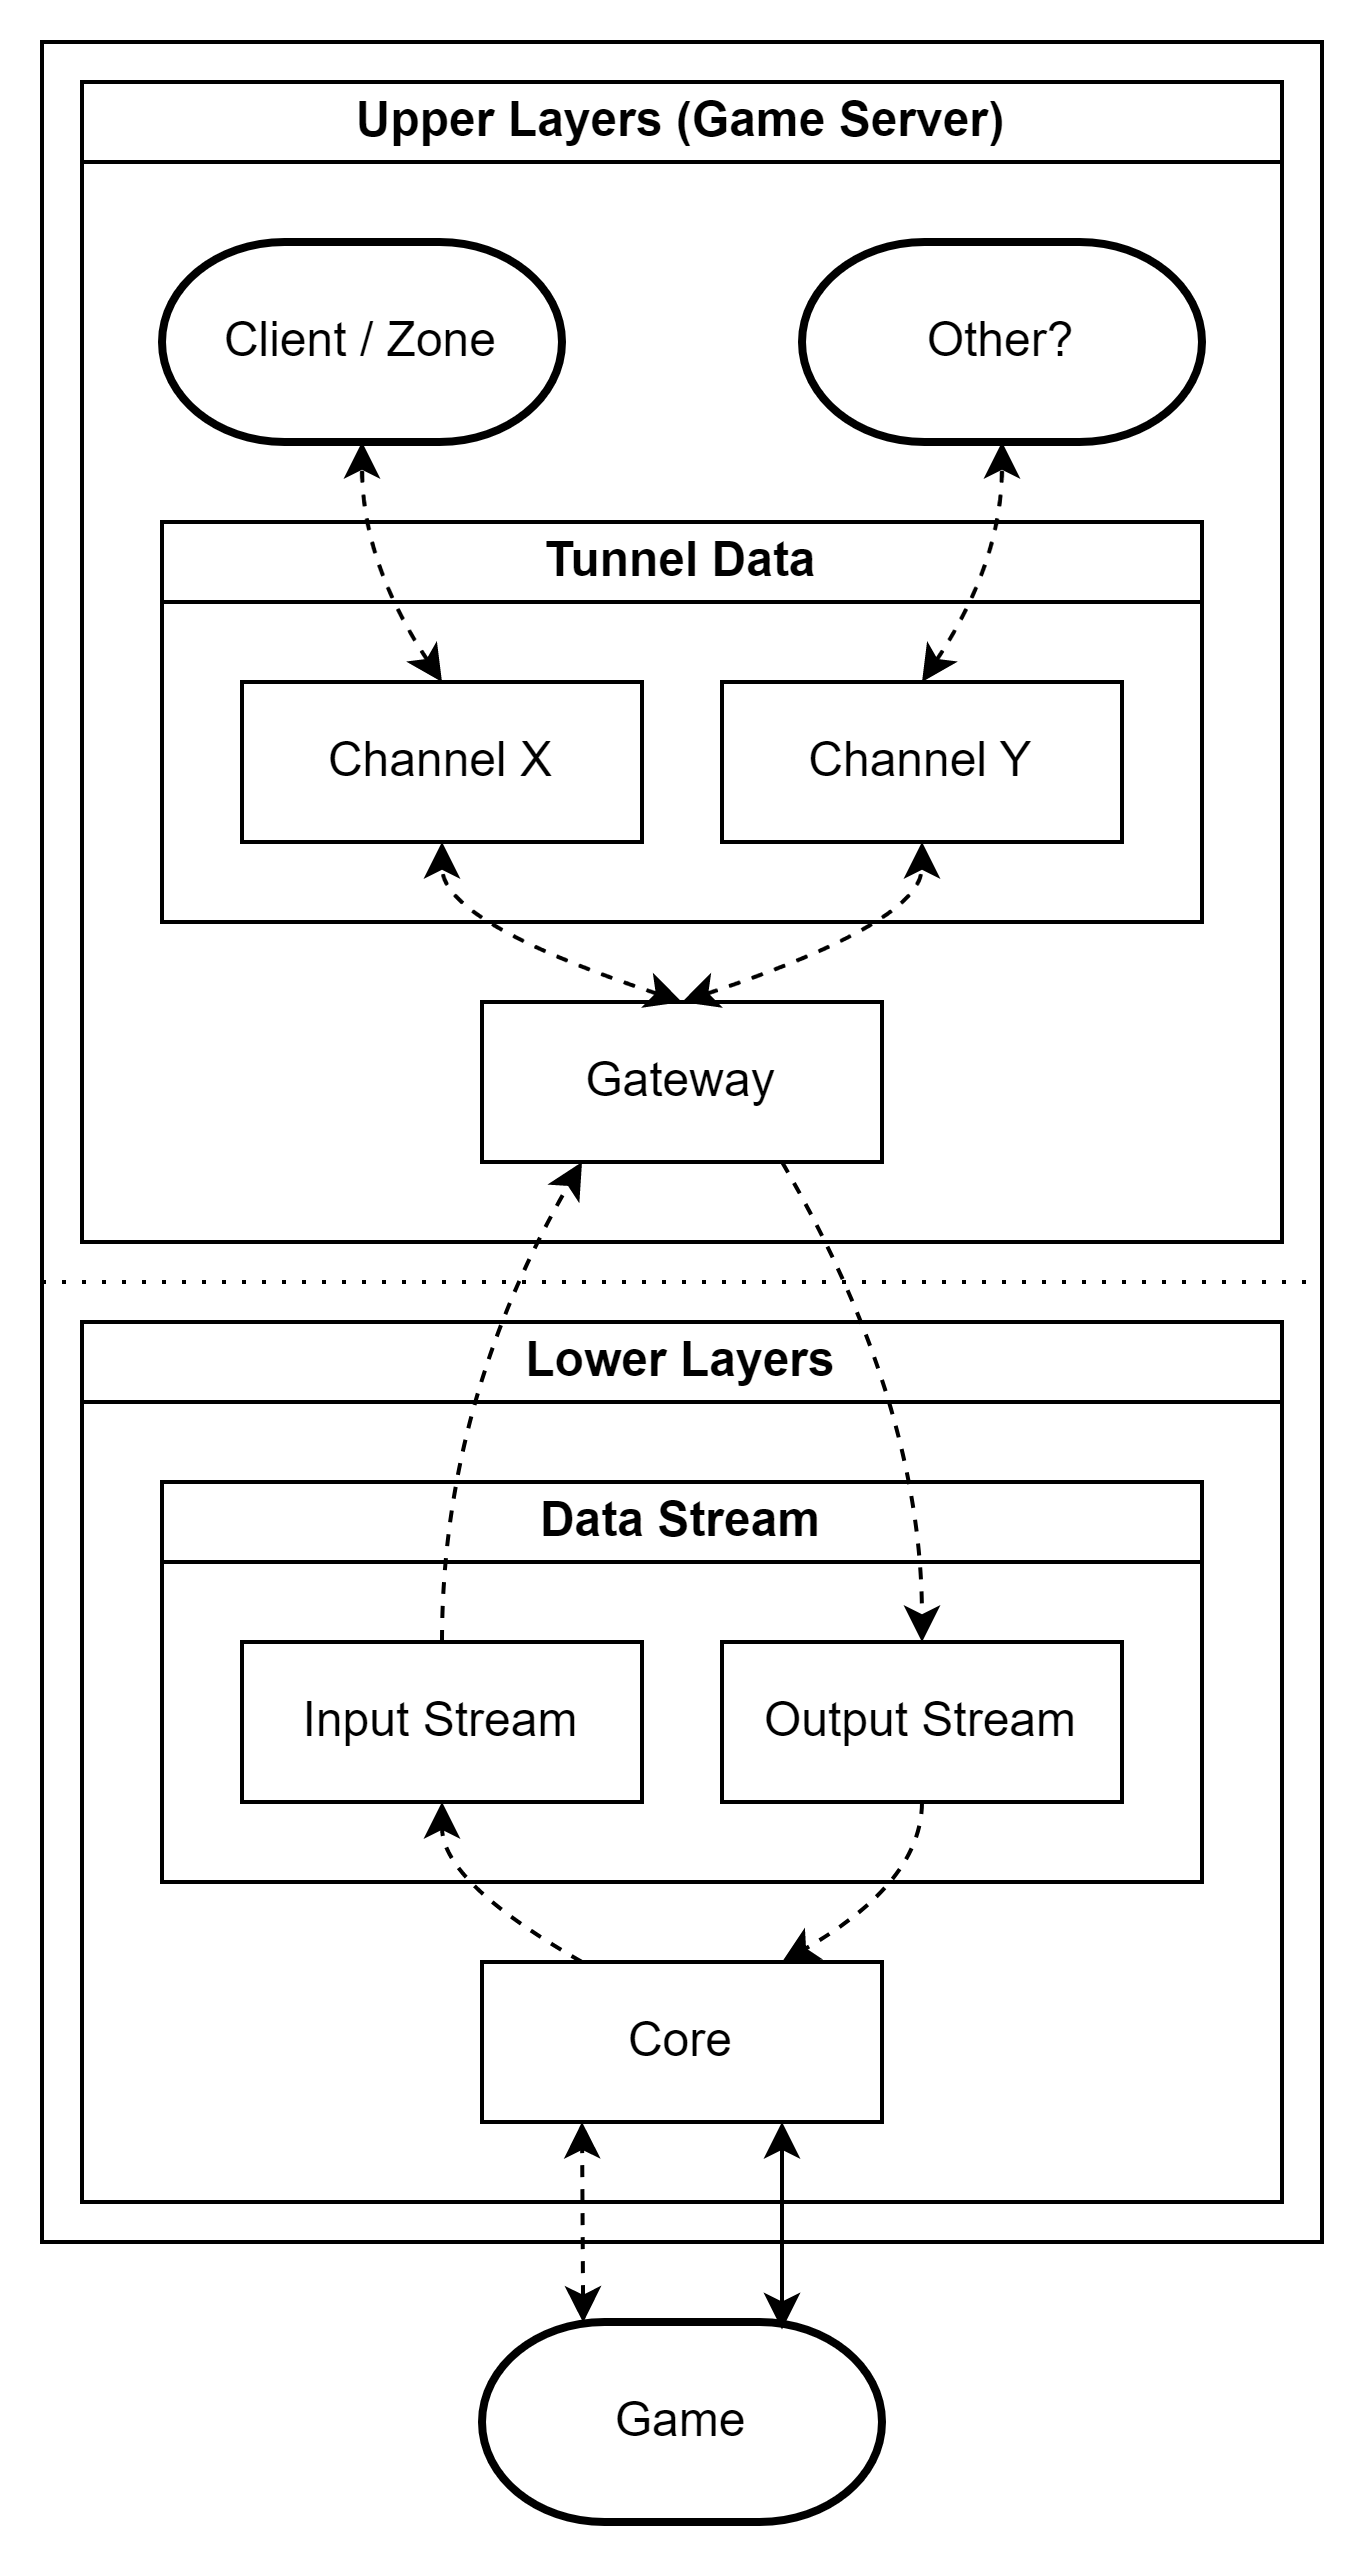

The diagram above was exported from draw.io. Its source (the exported page's mxGraphModel, read from the mxfile embedded in the PNG):
<mxGraphModel dx="1098" dy="803" grid="1" gridSize="10" guides="1" tooltips="1" connect="1" arrows="1" fold="1" page="1" pageScale="1" pageWidth="1600" pageHeight="900" background="none" math="0" shadow="0">
  <root>
    <mxCell id="0" />
    <mxCell id="1" parent="0" />
    <mxCell id="-XsLUlUdmTunySnDOO8i-4" value="" style="group" vertex="1" connectable="0" parent="1">
      <mxGeometry x="10" y="10" width="320" height="620" as="geometry" />
    </mxCell>
    <mxCell id="ZXS4JnYuKsophATF61ro-17" value="" style="group;strokeColor=default;fontFamily=Helvetica;perimeterSpacing=3;container=0;" parent="-XsLUlUdmTunySnDOO8i-4" vertex="1" connectable="0">
      <mxGeometry width="320" height="550" as="geometry" />
    </mxCell>
    <mxCell id="tFpLuP8fXuImutftHoRk-45" value="Game" style="strokeWidth=2;html=1;shape=mxgraph.flowchart.terminator;whiteSpace=wrap;labelBackgroundColor=none;rounded=0;fontFamily=Helvetica;container=0;" parent="-XsLUlUdmTunySnDOO8i-4" vertex="1">
      <mxGeometry x="110" y="570" width="100" height="50" as="geometry" />
    </mxCell>
    <mxCell id="tFpLuP8fXuImutftHoRk-10" value="" style="endArrow=classic;startArrow=classic;html=1;rounded=0;entryX=0.75;entryY=1;entryDx=0;entryDy=0;exitX=0.75;exitY=0.037;exitDx=0;exitDy=0;exitPerimeter=0;labelBackgroundColor=none;fontColor=default;fontFamily=Helvetica;" parent="-XsLUlUdmTunySnDOO8i-4" source="tFpLuP8fXuImutftHoRk-45" target="tFpLuP8fXuImutftHoRk-14" edge="1">
      <mxGeometry width="50" height="50" relative="1" as="geometry">
        <mxPoint x="225" y="460" as="sourcePoint" />
        <mxPoint x="240" y="320" as="targetPoint" />
      </mxGeometry>
    </mxCell>
    <mxCell id="tFpLuP8fXuImutftHoRk-13" value="" style="endArrow=classic;startArrow=classic;html=1;rounded=0;entryX=0.25;entryY=1;entryDx=0;entryDy=0;dashed=1;exitX=0.253;exitY=0.003;exitDx=0;exitDy=0;exitPerimeter=0;labelBackgroundColor=none;fontColor=default;fontFamily=Helvetica;" parent="-XsLUlUdmTunySnDOO8i-4" source="tFpLuP8fXuImutftHoRk-45" target="tFpLuP8fXuImutftHoRk-14" edge="1">
      <mxGeometry width="50" height="50" relative="1" as="geometry">
        <mxPoint x="175" y="460" as="sourcePoint" />
        <mxPoint x="160" y="450" as="targetPoint" />
      </mxGeometry>
    </mxCell>
    <mxCell id="ZXS4JnYuKsophATF61ro-1" value="Lower Layers" style="swimlane;whiteSpace=wrap;html=1;startSize=20;rounded=0;labelBackgroundColor=none;container=0;fontFamily=Helvetica;" parent="-XsLUlUdmTunySnDOO8i-4" vertex="1">
      <mxGeometry x="10" y="320" width="300" height="220" as="geometry" />
    </mxCell>
    <mxCell id="ZXS4JnYuKsophATF61ro-3" value="Upper Layers (Game Server)" style="swimlane;whiteSpace=wrap;html=1;startSize=20;rounded=0;labelBackgroundColor=none;container=0;fontFamily=Helvetica;" parent="-XsLUlUdmTunySnDOO8i-4" vertex="1">
      <mxGeometry x="10" y="10" width="300" height="290" as="geometry" />
    </mxCell>
    <mxCell id="tFpLuP8fXuImutftHoRk-14" value="Core" style="rounded=0;whiteSpace=wrap;html=1;labelBackgroundColor=none;container=0;fontFamily=Helvetica;" parent="-XsLUlUdmTunySnDOO8i-4" vertex="1">
      <mxGeometry x="110" y="480" width="100" height="40" as="geometry" />
    </mxCell>
    <mxCell id="tFpLuP8fXuImutftHoRk-17" value="Data Stream" style="swimlane;whiteSpace=wrap;html=1;startSize=20;labelBackgroundColor=none;rounded=0;container=0;fontFamily=Helvetica;" parent="-XsLUlUdmTunySnDOO8i-4" vertex="1">
      <mxGeometry x="30" y="360" width="260" height="100" as="geometry" />
    </mxCell>
    <mxCell id="tFpLuP8fXuImutftHoRk-21" value="" style="endArrow=classic;html=1;entryX=0.5;entryY=1;entryDx=0;entryDy=0;dashed=1;exitX=0.25;exitY=0;exitDx=0;exitDy=0;labelBackgroundColor=none;fontColor=default;curved=1;rounded=0;fontFamily=Helvetica;" parent="-XsLUlUdmTunySnDOO8i-4" source="tFpLuP8fXuImutftHoRk-14" target="tFpLuP8fXuImutftHoRk-18" edge="1">
      <mxGeometry width="50" height="50" relative="1" as="geometry">
        <mxPoint x="125" y="440" as="sourcePoint" />
        <mxPoint x="175" y="400" as="targetPoint" />
        <Array as="points">
          <mxPoint x="100" y="460" />
        </Array>
      </mxGeometry>
    </mxCell>
    <mxCell id="tFpLuP8fXuImutftHoRk-22" value="" style="endArrow=classic;html=1;entryX=0.75;entryY=0;entryDx=0;entryDy=0;exitX=0.5;exitY=1;exitDx=0;exitDy=0;dashed=1;labelBackgroundColor=none;fontColor=default;curved=1;rounded=0;fontFamily=Helvetica;" parent="-XsLUlUdmTunySnDOO8i-4" source="tFpLuP8fXuImutftHoRk-19" target="tFpLuP8fXuImutftHoRk-14" edge="1">
      <mxGeometry width="50" height="50" relative="1" as="geometry">
        <mxPoint x="150" y="410" as="sourcePoint" />
        <mxPoint x="175" y="440" as="targetPoint" />
        <Array as="points">
          <mxPoint x="220" y="460" />
        </Array>
      </mxGeometry>
    </mxCell>
    <mxCell id="tFpLuP8fXuImutftHoRk-18" value="Input Stream" style="rounded=0;whiteSpace=wrap;html=1;labelBackgroundColor=none;container=0;fontFamily=Helvetica;" parent="-XsLUlUdmTunySnDOO8i-4" vertex="1">
      <mxGeometry x="50" y="400" width="100" height="40" as="geometry" />
    </mxCell>
    <mxCell id="tFpLuP8fXuImutftHoRk-19" value="Output Stream" style="rounded=0;whiteSpace=wrap;html=1;labelBackgroundColor=none;container=0;fontFamily=Helvetica;" parent="-XsLUlUdmTunySnDOO8i-4" vertex="1">
      <mxGeometry x="170" y="400" width="100" height="40" as="geometry" />
    </mxCell>
    <mxCell id="tFpLuP8fXuImutftHoRk-23" value="Gateway" style="rounded=0;whiteSpace=wrap;html=1;labelBackgroundColor=none;container=0;fontFamily=Helvetica;" parent="-XsLUlUdmTunySnDOO8i-4" vertex="1">
      <mxGeometry x="110" y="240" width="100" height="40" as="geometry" />
    </mxCell>
    <mxCell id="tFpLuP8fXuImutftHoRk-28" value="" style="endArrow=classic;html=1;entryX=0.25;entryY=1;entryDx=0;entryDy=0;dashed=1;shadow=0;exitX=0.5;exitY=0;exitDx=0;exitDy=0;labelBackgroundColor=none;fontColor=default;curved=1;rounded=0;fontFamily=Helvetica;" parent="-XsLUlUdmTunySnDOO8i-4" source="tFpLuP8fXuImutftHoRk-18" target="tFpLuP8fXuImutftHoRk-23" edge="1">
      <mxGeometry width="50" height="50" relative="1" as="geometry">
        <mxPoint x="90" y="310" as="sourcePoint" />
        <mxPoint x="140" y="260" as="targetPoint" />
        <Array as="points">
          <mxPoint x="100" y="340" />
        </Array>
      </mxGeometry>
    </mxCell>
    <mxCell id="tFpLuP8fXuImutftHoRk-38" value="" style="endArrow=classic;html=1;dashed=1;entryX=0.5;entryY=0;entryDx=0;entryDy=0;labelBackgroundColor=none;fontColor=default;exitX=0.75;exitY=1;exitDx=0;exitDy=0;curved=1;rounded=0;fontFamily=Helvetica;" parent="-XsLUlUdmTunySnDOO8i-4" source="tFpLuP8fXuImutftHoRk-23" target="tFpLuP8fXuImutftHoRk-19" edge="1">
      <mxGeometry width="50" height="50" relative="1" as="geometry">
        <mxPoint x="240" y="240" as="sourcePoint" />
        <mxPoint x="230" y="300" as="targetPoint" />
        <Array as="points">
          <mxPoint x="220" y="340" />
        </Array>
      </mxGeometry>
    </mxCell>
    <mxCell id="tFpLuP8fXuImutftHoRk-39" value="Tunnel Data" style="swimlane;whiteSpace=wrap;html=1;startSize=20;labelBackgroundColor=none;rounded=0;container=0;fontFamily=Helvetica;" parent="-XsLUlUdmTunySnDOO8i-4" vertex="1">
      <mxGeometry x="30" y="120" width="260" height="100" as="geometry" />
    </mxCell>
    <mxCell id="tFpLuP8fXuImutftHoRk-43" value="" style="endArrow=classic;startArrow=classic;html=1;entryX=0.5;entryY=1;entryDx=0;entryDy=0;exitX=0.5;exitY=0;exitDx=0;exitDy=0;dashed=1;labelBackgroundColor=none;fontColor=default;curved=1;rounded=0;fontFamily=Helvetica;" parent="-XsLUlUdmTunySnDOO8i-4" source="tFpLuP8fXuImutftHoRk-23" target="tFpLuP8fXuImutftHoRk-40" edge="1">
      <mxGeometry width="50" height="50" relative="1" as="geometry">
        <mxPoint y="290" as="sourcePoint" />
        <mxPoint x="50" y="240" as="targetPoint" />
        <Array as="points">
          <mxPoint x="100" y="220" />
        </Array>
      </mxGeometry>
    </mxCell>
    <mxCell id="tFpLuP8fXuImutftHoRk-44" value="" style="endArrow=classic;startArrow=classic;html=1;entryX=0.5;entryY=1;entryDx=0;entryDy=0;exitX=0.5;exitY=0;exitDx=0;exitDy=0;dashed=1;labelBackgroundColor=none;fontColor=default;curved=1;rounded=0;fontFamily=Helvetica;" parent="-XsLUlUdmTunySnDOO8i-4" source="tFpLuP8fXuImutftHoRk-23" target="tFpLuP8fXuImutftHoRk-41" edge="1">
      <mxGeometry width="50" height="50" relative="1" as="geometry">
        <mxPoint y="290" as="sourcePoint" />
        <mxPoint x="50" y="240" as="targetPoint" />
        <Array as="points">
          <mxPoint x="220" y="220" />
        </Array>
      </mxGeometry>
    </mxCell>
    <mxCell id="tFpLuP8fXuImutftHoRk-47" value="Client / Zone" style="strokeWidth=2;html=1;shape=mxgraph.flowchart.terminator;whiteSpace=wrap;labelBackgroundColor=none;rounded=0;container=0;fontFamily=Helvetica;" parent="-XsLUlUdmTunySnDOO8i-4" vertex="1">
      <mxGeometry x="30" y="50" width="100" height="50" as="geometry" />
    </mxCell>
    <mxCell id="tFpLuP8fXuImutftHoRk-48" value="Other?" style="strokeWidth=2;html=1;shape=mxgraph.flowchart.terminator;whiteSpace=wrap;labelBackgroundColor=none;rounded=0;container=0;fontFamily=Helvetica;" parent="-XsLUlUdmTunySnDOO8i-4" vertex="1">
      <mxGeometry x="190" y="50" width="100" height="50" as="geometry" />
    </mxCell>
    <mxCell id="tFpLuP8fXuImutftHoRk-51" value="" style="endArrow=classic;startArrow=classic;html=1;entryX=0.5;entryY=1;entryDx=0;entryDy=0;entryPerimeter=0;exitX=0.5;exitY=0;exitDx=0;exitDy=0;dashed=1;labelBackgroundColor=none;fontColor=default;curved=1;rounded=0;fontFamily=Helvetica;" parent="-XsLUlUdmTunySnDOO8i-4" source="tFpLuP8fXuImutftHoRk-40" target="tFpLuP8fXuImutftHoRk-47" edge="1">
      <mxGeometry width="50" height="50" relative="1" as="geometry">
        <mxPoint x="160" y="120" as="sourcePoint" />
        <mxPoint x="210" y="70" as="targetPoint" />
        <Array as="points">
          <mxPoint x="80" y="130" />
        </Array>
      </mxGeometry>
    </mxCell>
    <mxCell id="tFpLuP8fXuImutftHoRk-52" value="" style="endArrow=classic;startArrow=classic;html=1;entryX=0.5;entryY=1;entryDx=0;entryDy=0;entryPerimeter=0;exitX=0.5;exitY=0;exitDx=0;exitDy=0;dashed=1;labelBackgroundColor=none;fontColor=default;curved=1;rounded=0;fontFamily=Helvetica;" parent="-XsLUlUdmTunySnDOO8i-4" source="tFpLuP8fXuImutftHoRk-41" target="tFpLuP8fXuImutftHoRk-48" edge="1">
      <mxGeometry width="50" height="50" relative="1" as="geometry">
        <mxPoint x="160" y="120" as="sourcePoint" />
        <mxPoint x="210" y="70" as="targetPoint" />
        <Array as="points">
          <mxPoint x="240" y="130" />
        </Array>
      </mxGeometry>
    </mxCell>
    <mxCell id="tFpLuP8fXuImutftHoRk-40" value="Channel X" style="rounded=0;whiteSpace=wrap;html=1;labelBackgroundColor=none;container=0;fontFamily=Helvetica;" parent="-XsLUlUdmTunySnDOO8i-4" vertex="1">
      <mxGeometry x="50" y="160" width="100" height="40" as="geometry" />
    </mxCell>
    <mxCell id="tFpLuP8fXuImutftHoRk-41" value="Channel Y" style="rounded=0;whiteSpace=wrap;html=1;labelBackgroundColor=none;container=0;fontFamily=Helvetica;" parent="-XsLUlUdmTunySnDOO8i-4" vertex="1">
      <mxGeometry x="170" y="160" width="100" height="40" as="geometry" />
    </mxCell>
    <mxCell id="ZXS4JnYuKsophATF61ro-15" value="" style="swimlane;startSize=0;fontFamily=Helvetica;fontSize=11;container=0;dashed=1;dashPattern=1 4;" parent="-XsLUlUdmTunySnDOO8i-4" vertex="1">
      <mxGeometry width="320" height="310" as="geometry" />
    </mxCell>
  </root>
</mxGraphModel>